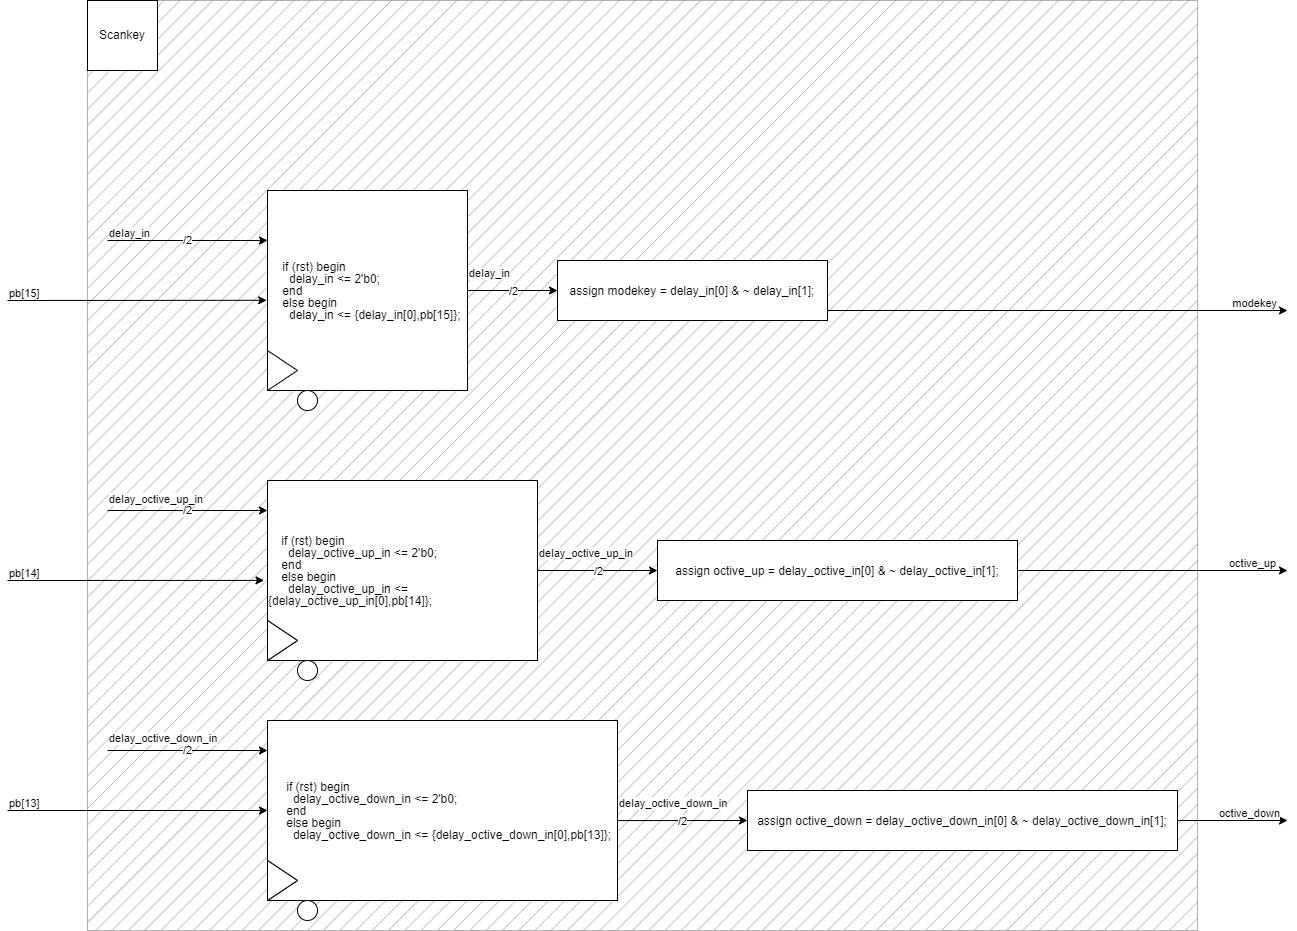

The diagram above was exported from draw.io. Its source (the exported page's mxGraphModel, read from the mxfile embedded in the PNG):
<mxGraphModel dx="2298" dy="2613" grid="1" gridSize="10" guides="1" tooltips="1" connect="1" arrows="1" fold="1" page="1" pageScale="1" pageWidth="850" pageHeight="1100" math="0" shadow="0">
  <root>
    <mxCell id="0" />
    <mxCell id="1" parent="0" />
    <mxCell id="MSaK3H-KLU6MVPtPdt9Q-60" value="" style="rounded=0;whiteSpace=wrap;html=1;fillStyle=hatch;fillColor=#000000;opacity=30;" parent="1" vertex="1">
      <mxGeometry x="200" y="-80" width="1110" height="930" as="geometry" />
    </mxCell>
    <mxCell id="MSaK3H-KLU6MVPtPdt9Q-35" value="&lt;div style=&quot;border-color: var(--border-color); text-align: left; line-height: 12px;&quot;&gt;&amp;nbsp; &amp;nbsp; if (rst) begin&lt;/div&gt;&lt;div style=&quot;border-color: var(--border-color); text-align: left; line-height: 12px;&quot;&gt;&amp;nbsp; &amp;nbsp; &amp;nbsp; delay_octive_up_in &amp;lt;= 2'b0;&lt;/div&gt;&lt;div style=&quot;border-color: var(--border-color); text-align: left; line-height: 12px;&quot;&gt;&amp;nbsp; &amp;nbsp; end&lt;/div&gt;&lt;div style=&quot;border-color: var(--border-color); text-align: left; line-height: 12px;&quot;&gt;&amp;nbsp; &amp;nbsp; else begin&lt;/div&gt;&lt;div style=&quot;border-color: var(--border-color); text-align: left; line-height: 12px;&quot;&gt;&amp;nbsp; &amp;nbsp; &amp;nbsp; delay_octive_up_in &amp;lt;= {delay_octive_up_in[0],pb[14]};&lt;/div&gt;" style="rounded=0;whiteSpace=wrap;html=1;" parent="1" vertex="1">
      <mxGeometry x="380" y="400" width="270" height="180" as="geometry" />
    </mxCell>
    <mxCell id="liDr9WatTNk4fjZ6mt_8-9" value="&lt;div style=&quot;line-height: 100%;&quot;&gt;&amp;nbsp; &amp;nbsp; if (rst) begin&lt;/div&gt;&lt;div style=&quot;line-height: 100%;&quot;&gt;&amp;nbsp; &amp;nbsp; &amp;nbsp; delay &amp;lt;= 2'b00;&lt;/div&gt;&lt;div style=&quot;line-height: 100%;&quot;&gt;&amp;nbsp; &amp;nbsp; end&lt;/div&gt;&lt;div style=&quot;line-height: 100%;&quot;&gt;&amp;nbsp; &amp;nbsp; else begin&lt;/div&gt;&lt;div style=&quot;line-height: 100%;&quot;&gt;&amp;nbsp; &amp;nbsp; &amp;nbsp; //first ff&lt;/div&gt;&lt;div style=&quot;line-height: 100%;&quot;&gt;&amp;nbsp; &amp;nbsp; &amp;nbsp; delay[0] &amp;lt;= |in;&lt;/div&gt;&lt;div style=&quot;line-height: 100%;&quot;&gt;&amp;nbsp; &amp;nbsp; &amp;nbsp; //second ff&lt;/div&gt;&lt;div style=&quot;line-height: 100%;&quot;&gt;&amp;nbsp; &amp;nbsp; &amp;nbsp; delay[1] &amp;lt;= delay[0];&lt;/div&gt;&lt;div style=&quot;line-height: 100%;&quot;&gt;&amp;nbsp; &amp;nbsp; end&lt;/div&gt;&lt;div style=&quot;line-height: 100%;&quot;&gt;&lt;pre style=&quot;border-color: var(--border-color); line-height: 100%;&quot;&gt;&lt;br&gt;&lt;/pre&gt;&lt;pre style=&quot;border-color: var(--border-color); line-height: 100%;&quot;&gt;&lt;font style=&quot;border-color: var(--border-color);&quot; size=&quot;3&quot; face=&quot;Times New Roman&quot;&gt;&lt;br&gt;&lt;/font&gt;&lt;/pre&gt;&lt;/div&gt;" style="whiteSpace=wrap;html=1;aspect=fixed;align=left;labelPosition=center;verticalLabelPosition=middle;verticalAlign=middle;" parent="1" vertex="1">
      <mxGeometry x="380" y="110" width="200" height="200" as="geometry" />
    </mxCell>
    <mxCell id="liDr9WatTNk4fjZ6mt_8-10" value="" style="triangle;whiteSpace=wrap;html=1;" parent="1" vertex="1">
      <mxGeometry x="380" y="270" width="30" height="40" as="geometry" />
    </mxCell>
    <mxCell id="BLoqHiK3d1JXk3nei2wo-3" value="&lt;pre style=&quot;border-color: var(--border-color); line-height: 100%;&quot;&gt;&lt;font style=&quot;border-color: var(--border-color);&quot; size=&quot;3&quot; face=&quot;Times New Roman&quot;&gt;assign strobe = delay[1];&lt;/font&gt;&lt;/pre&gt;" style="rounded=0;whiteSpace=wrap;html=1;" parent="1" vertex="1">
      <mxGeometry x="670" y="180" width="190" height="60" as="geometry" />
    </mxCell>
    <mxCell id="emZO1wZbCEBzTGqgTQq0-2" value="Scankey" style="whiteSpace=wrap;html=1;aspect=fixed;" parent="1" vertex="1">
      <mxGeometry x="200" y="-80" width="70" height="70" as="geometry" />
    </mxCell>
    <mxCell id="emZO1wZbCEBzTGqgTQq0-5" value="&lt;div style=&quot;line-height: 100%;&quot;&gt;&amp;nbsp; &amp;nbsp; if (rst) begin&lt;/div&gt;&lt;div style=&quot;line-height: 100%;&quot;&gt;&amp;nbsp; &amp;nbsp; &amp;nbsp; delay_in &amp;lt;= 2'b0;&lt;/div&gt;&lt;div style=&quot;line-height: 100%;&quot;&gt;&amp;nbsp; &amp;nbsp; end&lt;/div&gt;&lt;div style=&quot;line-height: 100%;&quot;&gt;&amp;nbsp; &amp;nbsp; else begin&lt;/div&gt;&lt;div style=&quot;line-height: 100%;&quot;&gt;&amp;nbsp; &amp;nbsp; &amp;nbsp; delay_in &amp;lt;= {delay_in[0],pb[15]};&lt;/div&gt;" style="whiteSpace=wrap;html=1;aspect=fixed;align=left;labelPosition=center;verticalLabelPosition=middle;verticalAlign=middle;" parent="1" vertex="1">
      <mxGeometry x="380" y="110" width="200" height="200" as="geometry" />
    </mxCell>
    <mxCell id="emZO1wZbCEBzTGqgTQq0-6" value="" style="triangle;whiteSpace=wrap;html=1;" parent="1" vertex="1">
      <mxGeometry x="380" y="270" width="30" height="40" as="geometry" />
    </mxCell>
    <mxCell id="emZO1wZbCEBzTGqgTQq0-16" value="&lt;pre style=&quot;border-color: var(--border-color); line-height: 100%;&quot;&gt;&lt;span style=&quot;background-color: initial; font-family: Helvetica; white-space: normal;&quot;&gt;assign modekey = delay_in[0] &amp;amp; ~ delay_in[1];&lt;/span&gt;&lt;br&gt;&lt;/pre&gt;" style="rounded=0;whiteSpace=wrap;html=1;" parent="1" vertex="1">
      <mxGeometry x="670" y="180" width="270" height="60" as="geometry" />
    </mxCell>
    <mxCell id="emZO1wZbCEBzTGqgTQq0-19" value="" style="endArrow=classic;html=1;rounded=0;" parent="1" edge="1">
      <mxGeometry relative="1" as="geometry">
        <mxPoint x="940" y="230" as="sourcePoint" />
        <mxPoint x="1400" y="230" as="targetPoint" />
      </mxGeometry>
    </mxCell>
    <mxCell id="emZO1wZbCEBzTGqgTQq0-21" value="modekey" style="edgeLabel;resizable=0;html=1;align=right;verticalAlign=bottom;" parent="emZO1wZbCEBzTGqgTQq0-19" connectable="0" vertex="1">
      <mxGeometry x="1" relative="1" as="geometry">
        <mxPoint x="-11" as="offset" />
      </mxGeometry>
    </mxCell>
    <mxCell id="emZO1wZbCEBzTGqgTQq0-27" value="" style="ellipse;whiteSpace=wrap;html=1;aspect=fixed;" parent="1" vertex="1">
      <mxGeometry x="410" y="310" width="20" height="20" as="geometry" />
    </mxCell>
    <mxCell id="MSaK3H-KLU6MVPtPdt9Q-1" value="" style="endArrow=classic;html=1;rounded=0;" parent="1" edge="1">
      <mxGeometry relative="1" as="geometry">
        <mxPoint x="580" y="210" as="sourcePoint" />
        <mxPoint x="670" y="210" as="targetPoint" />
      </mxGeometry>
    </mxCell>
    <mxCell id="MSaK3H-KLU6MVPtPdt9Q-2" value="/2" style="edgeLabel;resizable=0;html=1;align=center;verticalAlign=middle;" parent="MSaK3H-KLU6MVPtPdt9Q-1" connectable="0" vertex="1">
      <mxGeometry relative="1" as="geometry" />
    </mxCell>
    <mxCell id="MSaK3H-KLU6MVPtPdt9Q-3" value="delay_in" style="edgeLabel;resizable=0;html=1;align=left;verticalAlign=bottom;" parent="MSaK3H-KLU6MVPtPdt9Q-1" connectable="0" vertex="1">
      <mxGeometry x="-1" relative="1" as="geometry">
        <mxPoint y="-10" as="offset" />
      </mxGeometry>
    </mxCell>
    <mxCell id="MSaK3H-KLU6MVPtPdt9Q-4" value="/2" style="endArrow=classic;html=1;rounded=0;" parent="1" edge="1">
      <mxGeometry relative="1" as="geometry">
        <mxPoint x="220" y="160" as="sourcePoint" />
        <mxPoint x="380" y="160" as="targetPoint" />
      </mxGeometry>
    </mxCell>
    <mxCell id="MSaK3H-KLU6MVPtPdt9Q-6" value="delay_in" style="edgeLabel;resizable=0;html=1;align=left;verticalAlign=bottom;" parent="MSaK3H-KLU6MVPtPdt9Q-4" connectable="0" vertex="1">
      <mxGeometry x="-1" relative="1" as="geometry" />
    </mxCell>
    <mxCell id="MSaK3H-KLU6MVPtPdt9Q-8" value="" style="triangle;whiteSpace=wrap;html=1;" parent="1" vertex="1">
      <mxGeometry x="380" y="540" width="30" height="40" as="geometry" />
    </mxCell>
    <mxCell id="MSaK3H-KLU6MVPtPdt9Q-11" value="" style="triangle;whiteSpace=wrap;html=1;" parent="1" vertex="1">
      <mxGeometry x="380" y="540" width="30" height="40" as="geometry" />
    </mxCell>
    <mxCell id="MSaK3H-KLU6MVPtPdt9Q-12" value="&lt;pre style=&quot;border-color: var(--border-color); line-height: 100%;&quot;&gt;&lt;span style=&quot;background-color: initial; font-family: Helvetica; white-space: normal;&quot;&gt;assign octive_up = delay_octive_in[0] &amp;amp; ~ delay_octive_in[1];&lt;/span&gt;&lt;br&gt;&lt;/pre&gt;" style="rounded=0;whiteSpace=wrap;html=1;" parent="1" vertex="1">
      <mxGeometry x="770" y="460" width="360" height="60" as="geometry" />
    </mxCell>
    <mxCell id="MSaK3H-KLU6MVPtPdt9Q-15" value="" style="ellipse;whiteSpace=wrap;html=1;aspect=fixed;" parent="1" vertex="1">
      <mxGeometry x="410" y="580" width="20" height="20" as="geometry" />
    </mxCell>
    <mxCell id="MSaK3H-KLU6MVPtPdt9Q-16" value="" style="endArrow=classic;html=1;rounded=0;entryX=0;entryY=0.5;entryDx=0;entryDy=0;" parent="1" target="MSaK3H-KLU6MVPtPdt9Q-12" edge="1">
      <mxGeometry relative="1" as="geometry">
        <mxPoint x="650" y="490" as="sourcePoint" />
        <mxPoint x="740" y="490" as="targetPoint" />
      </mxGeometry>
    </mxCell>
    <mxCell id="MSaK3H-KLU6MVPtPdt9Q-17" value="/2" style="edgeLabel;resizable=0;html=1;align=center;verticalAlign=middle;" parent="MSaK3H-KLU6MVPtPdt9Q-16" connectable="0" vertex="1">
      <mxGeometry relative="1" as="geometry" />
    </mxCell>
    <mxCell id="MSaK3H-KLU6MVPtPdt9Q-18" value="delay_octive_up_in" style="edgeLabel;resizable=0;html=1;align=left;verticalAlign=bottom;" parent="MSaK3H-KLU6MVPtPdt9Q-16" connectable="0" vertex="1">
      <mxGeometry x="-1" relative="1" as="geometry">
        <mxPoint y="-10" as="offset" />
      </mxGeometry>
    </mxCell>
    <mxCell id="MSaK3H-KLU6MVPtPdt9Q-19" value="/2" style="endArrow=classic;html=1;rounded=0;" parent="1" edge="1">
      <mxGeometry relative="1" as="geometry">
        <mxPoint x="220" y="430" as="sourcePoint" />
        <mxPoint x="380" y="430" as="targetPoint" />
      </mxGeometry>
    </mxCell>
    <mxCell id="MSaK3H-KLU6MVPtPdt9Q-20" value="delay_octive_up_in" style="edgeLabel;resizable=0;html=1;align=left;verticalAlign=bottom;" parent="MSaK3H-KLU6MVPtPdt9Q-19" connectable="0" vertex="1">
      <mxGeometry x="-1" relative="1" as="geometry">
        <mxPoint y="-4" as="offset" />
      </mxGeometry>
    </mxCell>
    <mxCell id="MSaK3H-KLU6MVPtPdt9Q-36" value="" style="endArrow=classic;html=1;rounded=0;" parent="1" edge="1">
      <mxGeometry relative="1" as="geometry">
        <mxPoint x="1130" y="490" as="sourcePoint" />
        <mxPoint x="1400" y="490" as="targetPoint" />
      </mxGeometry>
    </mxCell>
    <mxCell id="MSaK3H-KLU6MVPtPdt9Q-38" value="octive_up" style="edgeLabel;resizable=0;html=1;align=left;verticalAlign=bottom;" parent="MSaK3H-KLU6MVPtPdt9Q-36" connectable="0" vertex="1">
      <mxGeometry x="-1" relative="1" as="geometry">
        <mxPoint x="210" as="offset" />
      </mxGeometry>
    </mxCell>
    <mxCell id="MSaK3H-KLU6MVPtPdt9Q-39" value="&lt;div style=&quot;border-color: var(--border-color); text-align: left; line-height: 12px;&quot;&gt;&amp;nbsp; &amp;nbsp; if (rst) begin&lt;/div&gt;&lt;div style=&quot;border-color: var(--border-color); text-align: left; line-height: 12px;&quot;&gt;&amp;nbsp; &amp;nbsp; &amp;nbsp; delay_octive_down_in &amp;lt;= 2'b0;&lt;/div&gt;&lt;div style=&quot;border-color: var(--border-color); text-align: left; line-height: 12px;&quot;&gt;&amp;nbsp; &amp;nbsp; end&lt;/div&gt;&lt;div style=&quot;border-color: var(--border-color); text-align: left; line-height: 12px;&quot;&gt;&amp;nbsp; &amp;nbsp; else begin&lt;/div&gt;&lt;div style=&quot;border-color: var(--border-color); text-align: left; line-height: 12px;&quot;&gt;&amp;nbsp; &amp;nbsp; &amp;nbsp; delay_octive_down_in &amp;lt;= {delay_octive_down_in[0],pb[13]};&lt;/div&gt;" style="rounded=0;whiteSpace=wrap;html=1;" parent="1" vertex="1">
      <mxGeometry x="380" y="640" width="350" height="180" as="geometry" />
    </mxCell>
    <mxCell id="MSaK3H-KLU6MVPtPdt9Q-40" value="" style="triangle;whiteSpace=wrap;html=1;" parent="1" vertex="1">
      <mxGeometry x="380" y="780" width="30" height="40" as="geometry" />
    </mxCell>
    <mxCell id="MSaK3H-KLU6MVPtPdt9Q-41" value="" style="triangle;whiteSpace=wrap;html=1;" parent="1" vertex="1">
      <mxGeometry x="380" y="780" width="30" height="40" as="geometry" />
    </mxCell>
    <mxCell id="MSaK3H-KLU6MVPtPdt9Q-42" value="&lt;pre style=&quot;border-color: var(--border-color); line-height: 100%;&quot;&gt;&lt;span style=&quot;background-color: initial; font-family: Helvetica; white-space: normal;&quot;&gt;assign octive_down = delay_octive_down_in[0] &amp;amp; ~ delay_octive_down_in[1];&lt;/span&gt;&lt;br&gt;&lt;/pre&gt;" style="rounded=0;whiteSpace=wrap;html=1;" parent="1" vertex="1">
      <mxGeometry x="860" y="710" width="430" height="60" as="geometry" />
    </mxCell>
    <mxCell id="MSaK3H-KLU6MVPtPdt9Q-43" value="" style="ellipse;whiteSpace=wrap;html=1;aspect=fixed;" parent="1" vertex="1">
      <mxGeometry x="410" y="820" width="20" height="20" as="geometry" />
    </mxCell>
    <mxCell id="MSaK3H-KLU6MVPtPdt9Q-44" value="" style="endArrow=classic;html=1;rounded=0;entryX=0;entryY=0.5;entryDx=0;entryDy=0;exitX=0.999;exitY=0.556;exitDx=0;exitDy=0;exitPerimeter=0;" parent="1" source="MSaK3H-KLU6MVPtPdt9Q-39" target="MSaK3H-KLU6MVPtPdt9Q-42" edge="1">
      <mxGeometry relative="1" as="geometry">
        <mxPoint x="650" y="730" as="sourcePoint" />
        <mxPoint x="740" y="730" as="targetPoint" />
      </mxGeometry>
    </mxCell>
    <mxCell id="MSaK3H-KLU6MVPtPdt9Q-45" value="/2" style="edgeLabel;resizable=0;html=1;align=center;verticalAlign=middle;" parent="MSaK3H-KLU6MVPtPdt9Q-44" connectable="0" vertex="1">
      <mxGeometry relative="1" as="geometry" />
    </mxCell>
    <mxCell id="MSaK3H-KLU6MVPtPdt9Q-46" value="delay_octive_down_in" style="edgeLabel;resizable=0;html=1;align=left;verticalAlign=bottom;" parent="MSaK3H-KLU6MVPtPdt9Q-44" connectable="0" vertex="1">
      <mxGeometry x="-1" relative="1" as="geometry">
        <mxPoint y="-10" as="offset" />
      </mxGeometry>
    </mxCell>
    <mxCell id="MSaK3H-KLU6MVPtPdt9Q-47" value="/2" style="endArrow=classic;html=1;rounded=0;" parent="1" edge="1">
      <mxGeometry relative="1" as="geometry">
        <mxPoint x="220" y="670" as="sourcePoint" />
        <mxPoint x="380" y="670" as="targetPoint" />
      </mxGeometry>
    </mxCell>
    <mxCell id="MSaK3H-KLU6MVPtPdt9Q-48" value="delay_octive_down_in" style="edgeLabel;resizable=0;html=1;align=left;verticalAlign=bottom;" parent="MSaK3H-KLU6MVPtPdt9Q-47" connectable="0" vertex="1">
      <mxGeometry x="-1" relative="1" as="geometry">
        <mxPoint y="-5" as="offset" />
      </mxGeometry>
    </mxCell>
    <mxCell id="MSaK3H-KLU6MVPtPdt9Q-49" value="" style="endArrow=classic;html=1;rounded=0;" parent="1" edge="1">
      <mxGeometry relative="1" as="geometry">
        <mxPoint x="1290" y="740" as="sourcePoint" />
        <mxPoint x="1400" y="740" as="targetPoint" />
      </mxGeometry>
    </mxCell>
    <mxCell id="MSaK3H-KLU6MVPtPdt9Q-50" value="octive_down" style="edgeLabel;resizable=0;html=1;align=left;verticalAlign=bottom;" parent="MSaK3H-KLU6MVPtPdt9Q-49" connectable="0" vertex="1">
      <mxGeometry x="-1" relative="1" as="geometry">
        <mxPoint x="40" as="offset" />
      </mxGeometry>
    </mxCell>
    <mxCell id="MSaK3H-KLU6MVPtPdt9Q-51" value="" style="endArrow=classic;html=1;rounded=0;entryX=-0.004;entryY=0.549;entryDx=0;entryDy=0;entryPerimeter=0;" parent="1" target="emZO1wZbCEBzTGqgTQq0-5" edge="1">
      <mxGeometry relative="1" as="geometry">
        <mxPoint x="120" y="220" as="sourcePoint" />
        <mxPoint x="270" y="220" as="targetPoint" />
      </mxGeometry>
    </mxCell>
    <mxCell id="MSaK3H-KLU6MVPtPdt9Q-53" value="pb[15]" style="edgeLabel;resizable=0;html=1;align=left;verticalAlign=bottom;" parent="MSaK3H-KLU6MVPtPdt9Q-51" connectable="0" vertex="1">
      <mxGeometry x="-1" relative="1" as="geometry" />
    </mxCell>
    <mxCell id="MSaK3H-KLU6MVPtPdt9Q-54" value="" style="endArrow=classic;html=1;rounded=0;entryX=-0.013;entryY=0.555;entryDx=0;entryDy=0;entryPerimeter=0;" parent="1" target="MSaK3H-KLU6MVPtPdt9Q-35" edge="1">
      <mxGeometry relative="1" as="geometry">
        <mxPoint x="120" y="500" as="sourcePoint" />
        <mxPoint x="280" y="500" as="targetPoint" />
      </mxGeometry>
    </mxCell>
    <mxCell id="MSaK3H-KLU6MVPtPdt9Q-56" value="pb[14]" style="edgeLabel;resizable=0;html=1;align=left;verticalAlign=bottom;" parent="MSaK3H-KLU6MVPtPdt9Q-54" connectable="0" vertex="1">
      <mxGeometry x="-1" relative="1" as="geometry" />
    </mxCell>
    <mxCell id="MSaK3H-KLU6MVPtPdt9Q-57" value="" style="endArrow=classic;html=1;rounded=0;entryX=0;entryY=0.5;entryDx=0;entryDy=0;" parent="1" target="MSaK3H-KLU6MVPtPdt9Q-39" edge="1">
      <mxGeometry relative="1" as="geometry">
        <mxPoint x="120" y="730" as="sourcePoint" />
        <mxPoint x="280" y="730" as="targetPoint" />
      </mxGeometry>
    </mxCell>
    <mxCell id="MSaK3H-KLU6MVPtPdt9Q-59" value="pb[13]" style="edgeLabel;resizable=0;html=1;align=left;verticalAlign=bottom;" parent="MSaK3H-KLU6MVPtPdt9Q-57" connectable="0" vertex="1">
      <mxGeometry x="-1" relative="1" as="geometry" />
    </mxCell>
  </root>
</mxGraphModel>